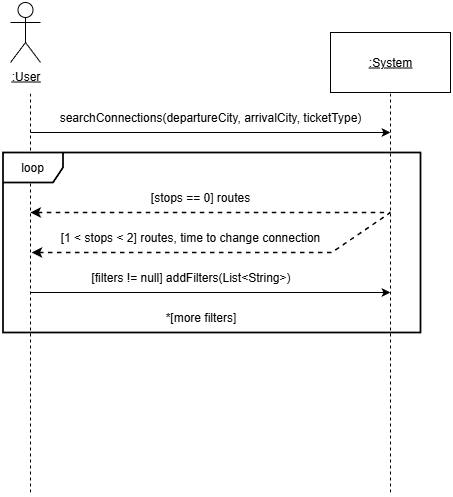

The diagram above was exported from draw.io. Its source (the exported page's mxGraphModel, read from the mxfile embedded in the PNG):
<mxGraphModel dx="1158" dy="801" grid="0" gridSize="10" guides="1" tooltips="1" connect="1" arrows="1" fold="1" page="1" pageScale="1" pageWidth="850" pageHeight="1100" math="0" shadow="0">
  <root>
    <mxCell id="0" />
    <mxCell id="1" parent="0" />
    <mxCell id="D3qGKRB2uTIF0rBEh66S-1" value="&lt;u&gt;:User&lt;/u&gt;" style="shape=umlActor;verticalLabelPosition=bottom;verticalAlign=top;html=1;outlineConnect=0;" parent="1" vertex="1">
      <mxGeometry x="200" y="150" width="30" height="60" as="geometry" />
    </mxCell>
    <mxCell id="D3qGKRB2uTIF0rBEh66S-3" value="&lt;u&gt;:System&lt;/u&gt;" style="rounded=0;whiteSpace=wrap;html=1;" parent="1" vertex="1">
      <mxGeometry x="520" y="180" width="120" height="60" as="geometry" />
    </mxCell>
    <mxCell id="D3qGKRB2uTIF0rBEh66S-4" value="" style="endArrow=none;dashed=1;html=1;rounded=0;" parent="1" edge="1">
      <mxGeometry width="50" height="50" relative="1" as="geometry">
        <mxPoint x="220" y="640" as="sourcePoint" />
        <mxPoint x="220" y="240" as="targetPoint" />
      </mxGeometry>
    </mxCell>
    <mxCell id="D3qGKRB2uTIF0rBEh66S-6" value="" style="endArrow=none;dashed=1;html=1;rounded=0;" parent="1" edge="1">
      <mxGeometry width="50" height="50" relative="1" as="geometry">
        <mxPoint x="580" y="640" as="sourcePoint" />
        <mxPoint x="580" y="240" as="targetPoint" />
      </mxGeometry>
    </mxCell>
    <mxCell id="D3qGKRB2uTIF0rBEh66S-7" value="" style="endArrow=classic;html=1;rounded=0;" parent="1" edge="1">
      <mxGeometry width="50" height="50" relative="1" as="geometry">
        <mxPoint x="220" y="280" as="sourcePoint" />
        <mxPoint x="580" y="280" as="targetPoint" />
      </mxGeometry>
    </mxCell>
    <mxCell id="D3qGKRB2uTIF0rBEh66S-8" value="searchConnections(departureCity, arrivalCity, ticketType)" style="text;html=1;align=center;verticalAlign=middle;whiteSpace=wrap;rounded=0;" parent="1" vertex="1">
      <mxGeometry x="220" y="250" width="360" height="30" as="geometry" />
    </mxCell>
    <mxCell id="mho96m8VJbPaatCJWVBl-1" value="" style="endArrow=none;dashed=1;html=1;rounded=0;endFill=0;startArrow=classic;startFill=1;sourcePerimeterSpacing=2;targetPerimeterSpacing=2;startSize=6;endSize=8;strokeWidth=1.5;" parent="1" edge="1">
      <mxGeometry width="50" height="50" relative="1" as="geometry">
        <mxPoint x="220" y="360" as="sourcePoint" />
        <mxPoint x="580" y="360" as="targetPoint" />
      </mxGeometry>
    </mxCell>
    <mxCell id="thXgaSZVaniU_TxbNX2k-3" value="[stops == 0] routes" style="text;html=1;align=center;verticalAlign=middle;whiteSpace=wrap;rounded=0;" parent="1" vertex="1">
      <mxGeometry x="320" y="330" width="140" height="30" as="geometry" />
    </mxCell>
    <mxCell id="Lu9N9QrMibfhTQhA4t-P-1" value="" style="endArrow=classic;html=1;rounded=0;" parent="1" edge="1">
      <mxGeometry width="50" height="50" relative="1" as="geometry">
        <mxPoint x="220" y="440" as="sourcePoint" />
        <mxPoint x="580" y="440" as="targetPoint" />
      </mxGeometry>
    </mxCell>
    <mxCell id="Lu9N9QrMibfhTQhA4t-P-2" value="[filters != null] addFilters(List&amp;lt;String&amp;gt;)" style="text;html=1;align=center;verticalAlign=middle;whiteSpace=wrap;rounded=0;" parent="1" vertex="1">
      <mxGeometry x="267.5" y="410" width="225" height="30" as="geometry" />
    </mxCell>
    <mxCell id="thXgaSZVaniU_TxbNX2k-4" value="" style="endArrow=none;dashed=1;html=1;rounded=0;endFill=0;startArrow=classic;startFill=1;sourcePerimeterSpacing=2;targetPerimeterSpacing=2;startSize=6;endSize=8;strokeWidth=1.5;" parent="1" edge="1">
      <mxGeometry width="50" height="50" relative="1" as="geometry">
        <mxPoint x="221.25" y="400" as="sourcePoint" />
        <mxPoint x="580" y="360" as="targetPoint" />
        <Array as="points">
          <mxPoint x="521.25" y="400" />
        </Array>
      </mxGeometry>
    </mxCell>
    <mxCell id="thXgaSZVaniU_TxbNX2k-5" value="[1 &amp;lt; stops &amp;lt; 2] routes, time to change connection" style="text;html=1;align=center;verticalAlign=middle;whiteSpace=wrap;rounded=0;" parent="1" vertex="1">
      <mxGeometry x="230" y="370" width="300" height="30" as="geometry" />
    </mxCell>
    <mxCell id="thXgaSZVaniU_TxbNX2k-6" value="loop" style="shape=umlFrame;whiteSpace=wrap;html=1;pointerEvents=0;strokeWidth=1.7;" parent="1" vertex="1">
      <mxGeometry x="192.5" y="300" width="417.5" height="180" as="geometry" />
    </mxCell>
    <mxCell id="thXgaSZVaniU_TxbNX2k-8" value="*[more filters]" style="text;html=1;align=center;verticalAlign=middle;whiteSpace=wrap;rounded=0;" parent="1" vertex="1">
      <mxGeometry x="337.5" y="450" width="105" height="30" as="geometry" />
    </mxCell>
  </root>
</mxGraphModel>